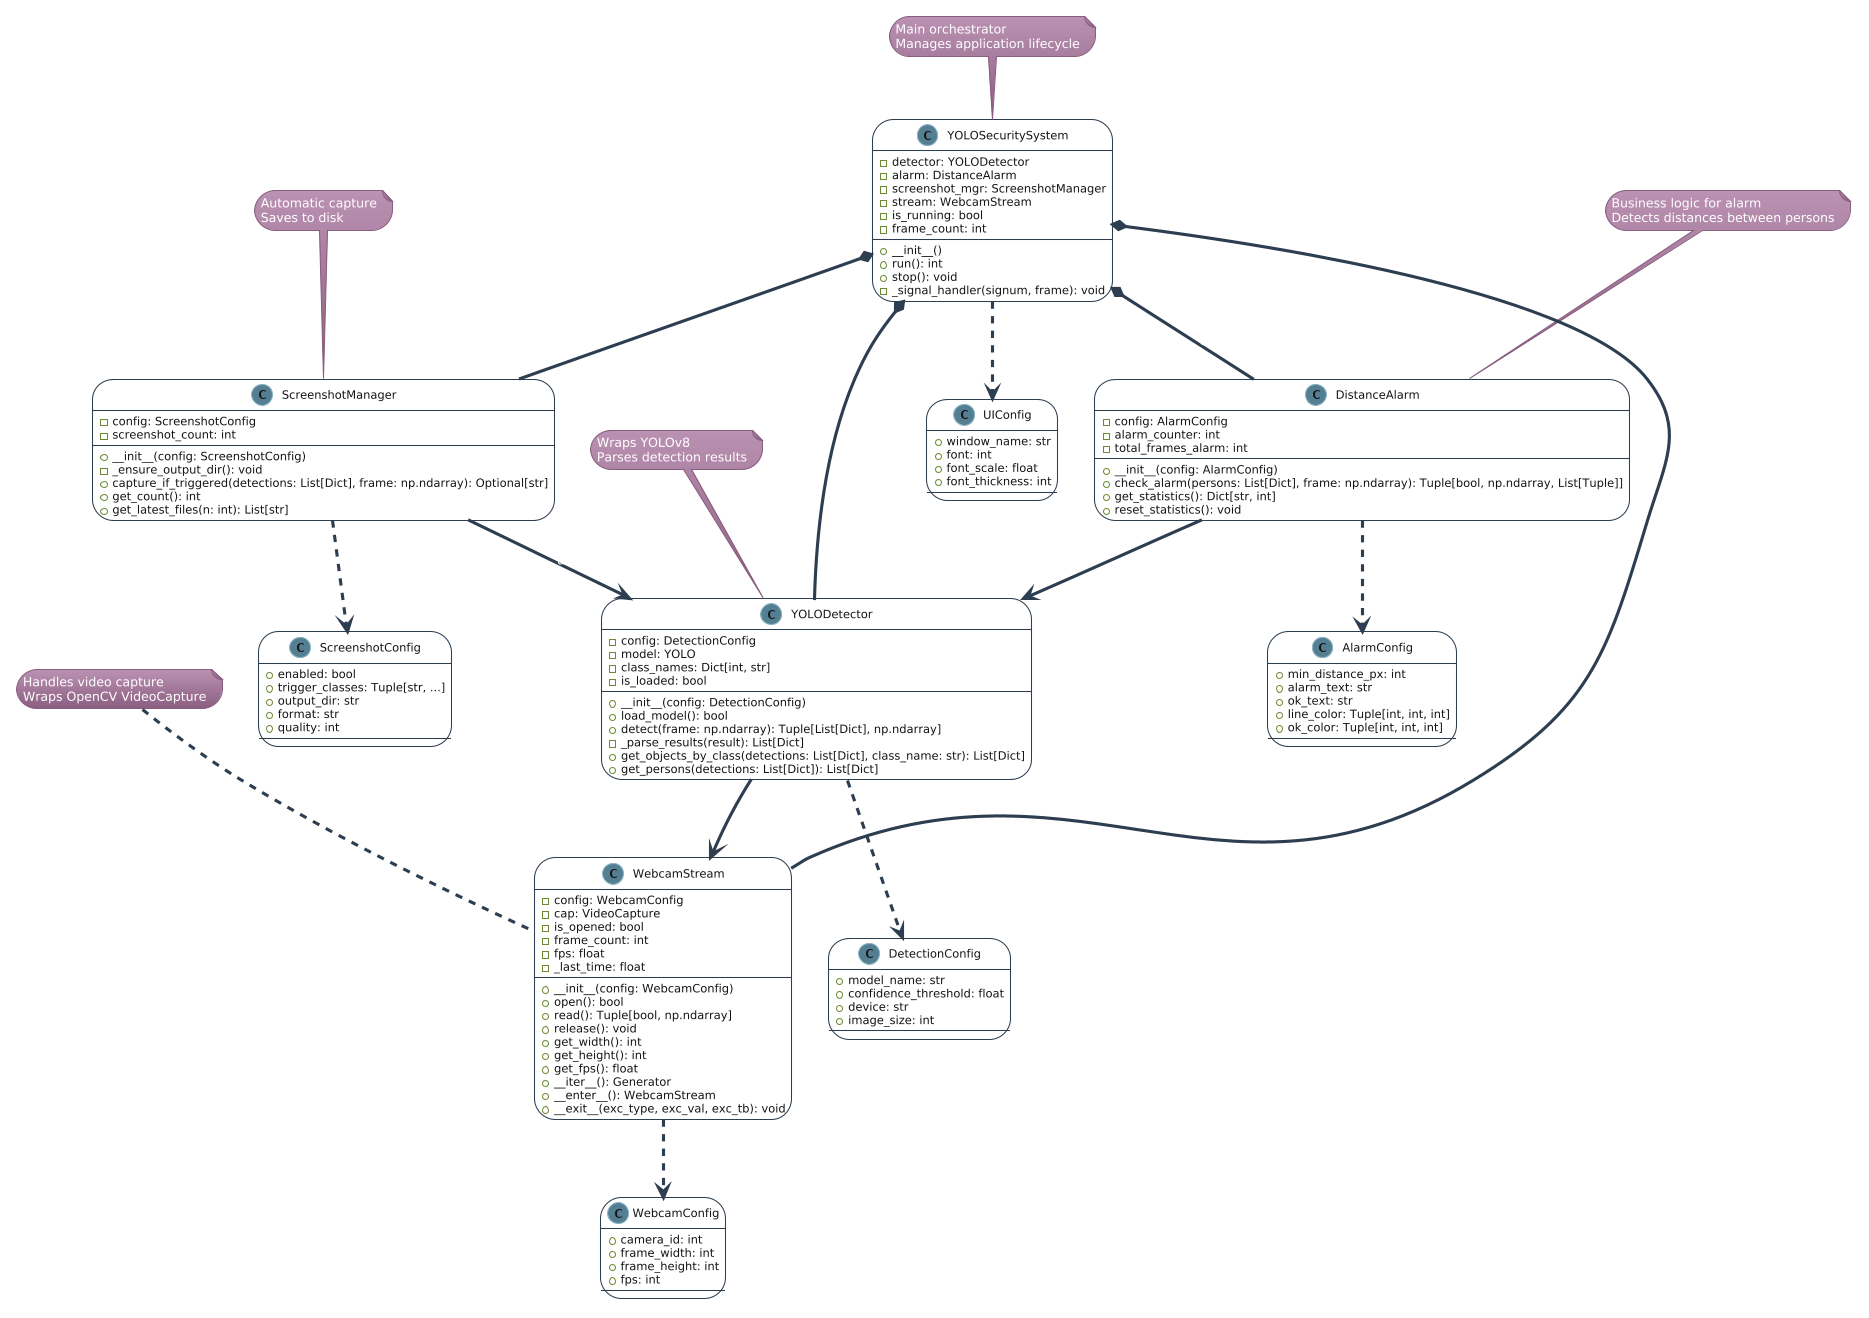

The diagram above was rendered by PlantUML. Its source (embedded in the PNG):
@startuml
!theme hacker
skinparam classAttributeIconColor black
skinparam class {
    BackgroundColor white
    BorderColor #2C3E50
    ArrowColor #2C3E50
}

class YOLOSecuritySystem {
    - detector: YOLODetector
    - alarm: DistanceAlarm
    - screenshot_mgr: ScreenshotManager
    - stream: WebcamStream
    - is_running: bool
    - frame_count: int
    + __init__()
    + run(): int
    + stop(): void
    - _signal_handler(signum, frame): void
}

class WebcamStream {
    - config: WebcamConfig
    - cap: VideoCapture
    - is_opened: bool
    - frame_count: int
    - fps: float
    - _last_time: float
    + __init__(config: WebcamConfig)
    + open(): bool
    + read(): Tuple[bool, np.ndarray]
    + release(): void
    + get_width(): int
    + get_height(): int
    + get_fps(): float
    + __iter__(): Generator
    + __enter__(): WebcamStream
    + __exit__(exc_type, exc_val, exc_tb): void
}

class YOLODetector {
    - config: DetectionConfig
    - model: YOLO
    - class_names: Dict[int, str]
    - is_loaded: bool
    + __init__(config: DetectionConfig)
    + load_model(): bool
    + detect(frame: np.ndarray): Tuple[List[Dict], np.ndarray]
    - _parse_results(result): List[Dict]
    + get_objects_by_class(detections: List[Dict], class_name: str): List[Dict]
    + get_persons(detections: List[Dict]): List[Dict]
}

class DistanceAlarm {
    - config: AlarmConfig
    - alarm_counter: int
    - total_frames_alarm: int
    + __init__(config: AlarmConfig)
    + check_alarm(persons: List[Dict], frame: np.ndarray): Tuple[bool, np.ndarray, List[Tuple]]
    + get_statistics(): Dict[str, int]
    + reset_statistics(): void
}

class ScreenshotManager {
    - config: ScreenshotConfig
    - screenshot_count: int
    + __init__(config: ScreenshotConfig)
    - _ensure_output_dir(): void
    + capture_if_triggered(detections: List[Dict], frame: np.ndarray): Optional[str]
    + get_count(): int
    + get_latest_files(n: int): List[str]
}

class DetectionConfig {
    + model_name: str
    + confidence_threshold: float
    + device: str
    + image_size: int
}

class AlarmConfig {
    + min_distance_px: int
    + alarm_text: str
    + ok_text: str
    + line_color: Tuple[int, int, int]
    + ok_color: Tuple[int, int, int]
}

class ScreenshotConfig {
    + enabled: bool
    + trigger_classes: Tuple[str, ...]
    + output_dir: str
    + format: str
    + quality: int
}

class WebcamConfig {
    + camera_id: int
    + frame_width: int
    + frame_height: int
    + fps: int
}

class UIConfig {
    + window_name: str
    + font: int
    + font_scale: float
    + font_thickness: int
}

' Relations
YOLOSecuritySystem *-- YOLODetector : contains
YOLOSecuritySystem *-- DistanceAlarm : contains
YOLOSecuritySystem *-- ScreenshotManager : contains
YOLOSecuritySystem *-- WebcamStream : contains

YOLODetector ..> DetectionConfig : uses
DistanceAlarm ..> AlarmConfig : uses
ScreenshotManager ..> ScreenshotConfig : uses
WebcamStream ..> WebcamConfig : uses
YOLOSecuritySystem ..> UIConfig : uses

YOLODetector --> WebcamStream : reads frames from
DistanceAlarm --> YOLODetector : uses detections from
ScreenshotManager --> YOLODetector : uses detections from

' Notes
note top of YOLOSecuritySystem
  Main orchestrator
  Manages application lifecycle
end note

note top of WebcamStream
  Handles video capture
  Wraps OpenCV VideoCapture
end note

note top of YOLODetector
  Wraps YOLOv8
  Parses detection results
end note

note top of DistanceAlarm
  Business logic for alarm
  Detects distances between persons
end note

note top of ScreenshotManager
  Automatic capture
  Saves to disk
end note
@enduml